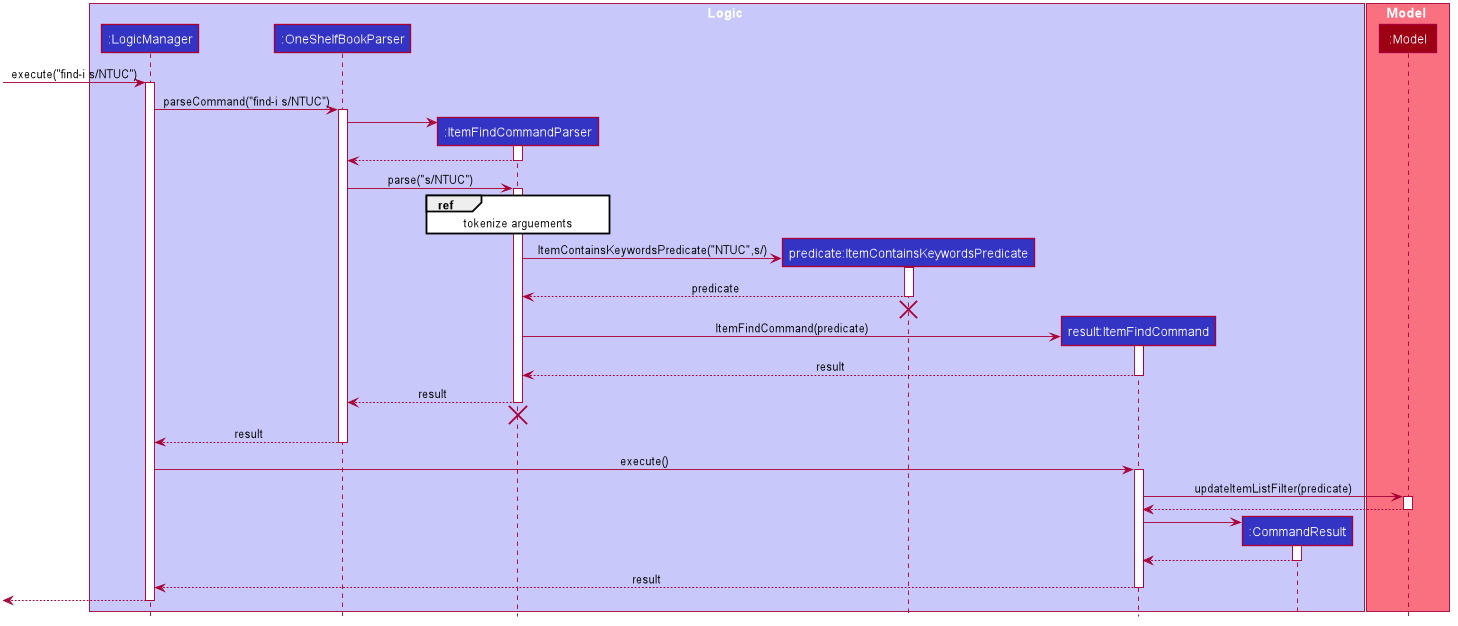

The diagram above was rendered by PlantUML. Its source (embedded in the PNG):
@startuml








skinparam BackgroundColor #FFFFFFF

skinparam Shadowing false

skinparam Class {
    FontColor #FFFFFF
    BorderThickness 1
    BorderColor #FFFFFF
    StereotypeFontColor #FFFFFF
    FontName Arial
}

skinparam Actor {
    BorderColor #000000
    Color #000000
    FontName Arial
}

skinparam Sequence {
    MessageAlign center
    BoxFontSize 15
    BoxPadding 0
    BoxFontColor #FFFFFF
    FontName Arial
}

skinparam Participant {
    FontColor #FFFFFFF
    Padding 20
}

skinparam MinClassWidth 50
skinparam ParticipantPadding 10
skinparam Shadowing false
skinparam DefaultTextAlignment center
skinparam packageStyle Rectangle

hide footbox
hide members
hide circle

box Logic #C8C8FA
participant ":LogicManager" as LogicManager #3333C4
participant ":OneShelfBookParser" as AddressBookParser #3333C4
participant ":ItemFindCommandParser" as ItemFindCommandParser #3333C4
participant "predicate:ItemContainsKeywordsPredicate" as ItemContainsKeywordsPredicate #3333C4
participant "result:ItemFindCommand" as ItemFindCommand #3333C4
participant ":CommandResult" as CommandResult #3333C4
end box

box Model #F97181
participant ":Model" as Model #9D0012
end box

[-> LogicManager : execute("find-i s/NTUC")
activate LogicManager

LogicManager -> AddressBookParser : parseCommand("find-i s/NTUC")
activate AddressBookParser

create ItemFindCommandParser
AddressBookParser -> ItemFindCommandParser
activate ItemFindCommandParser


ItemFindCommandParser --> AddressBookParser
deactivate ItemFindCommandParser

AddressBookParser -> ItemFindCommandParser : parse("s/NTUC")
activate ItemFindCommandParser

ref over ItemFindCommandParser : tokenize arguements

create ItemContainsKeywordsPredicate
ItemFindCommandParser -> ItemContainsKeywordsPredicate : ItemContainsKeywordsPredicate("NTUC",s/)
activate ItemContainsKeywordsPredicate

ItemContainsKeywordsPredicate --> ItemFindCommandParser : predicate
deactivate ItemContainsKeywordsPredicate
ItemContainsKeywordsPredicate -[hidden]-> ItemFindCommandParser
destroy ItemContainsKeywordsPredicate

create ItemFindCommand
ItemFindCommandParser -> ItemFindCommand : ItemFindCommand(predicate)
activate ItemFindCommand

ItemFindCommand --> ItemFindCommandParser : result
deactivate ItemFindCommand

ItemFindCommandParser --> AddressBookParser : result
deactivate ItemFindCommandParser
ItemFindCommandParser -[hidden]-> AddressBookParser
destroy ItemFindCommandParser

AddressBookParser --> LogicManager : result
deactivate AddressBookParser

LogicManager -> ItemFindCommand : execute()
activate ItemFindCommand

ItemFindCommand -> Model : updateItemListFilter(predicate)
activate Model

Model --> ItemFindCommand
deactivate Model

create CommandResult
ItemFindCommand -> CommandResult
activate CommandResult

CommandResult --> ItemFindCommand
deactivate CommandResult

ItemFindCommand --> LogicManager : result
deactivate ItemFindCommand

[<--LogicManager
deactivate LogicManager

@enduml